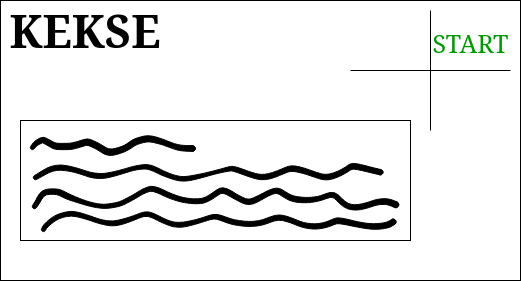

The diagram above was exported from draw.io. Its source (the exported page's mxGraphModel, read from the mxfile embedded in the PNG):
<mxGraphModel dx="1422" dy="716" grid="1" gridSize="10" guides="1" tooltips="1" connect="1" arrows="1" fold="1" page="1" pageScale="1" pageWidth="850" pageHeight="1100" math="0" shadow="0">
  <root>
    <mxCell id="0" />
    <mxCell id="1" parent="0" />
    <mxCell id="Vqvh_WUdxdqs4yBNaLM8-4" value="" style="rounded=0;whiteSpace=wrap;html=1;fontSize=45;" vertex="1" parent="1">
      <mxGeometry x="40" y="40" width="520" height="280" as="geometry" />
    </mxCell>
    <mxCell id="Vqvh_WUdxdqs4yBNaLM8-2" value="&lt;b&gt;&lt;font style=&quot;font-size: 45px;&quot;&gt;KEKSE&lt;/font&gt;&lt;/b&gt;" style="text;html=1;strokeColor=none;fillColor=none;align=center;verticalAlign=middle;whiteSpace=wrap;rounded=0;" vertex="1" parent="1">
      <mxGeometry x="50" y="50" width="150" height="40" as="geometry" />
    </mxCell>
    <mxCell id="Vqvh_WUdxdqs4yBNaLM8-6" value="" style="endArrow=none;html=1;rounded=0;fontSize=45;" edge="1" parent="1">
      <mxGeometry width="50" height="50" relative="1" as="geometry">
        <mxPoint x="470" y="170" as="sourcePoint" />
        <mxPoint x="470" y="50" as="targetPoint" />
      </mxGeometry>
    </mxCell>
    <mxCell id="Vqvh_WUdxdqs4yBNaLM8-7" value="" style="endArrow=none;html=1;rounded=0;fontSize=45;" edge="1" parent="1">
      <mxGeometry width="50" height="50" relative="1" as="geometry">
        <mxPoint x="390" y="110" as="sourcePoint" />
        <mxPoint x="550" y="110" as="targetPoint" />
      </mxGeometry>
    </mxCell>
    <mxCell id="Vqvh_WUdxdqs4yBNaLM8-8" value="&lt;font style=&quot;font-size: 25px;&quot; color=&quot;#009900&quot;&gt;START&lt;/font&gt;" style="text;html=1;align=center;verticalAlign=middle;resizable=0;points=[];autosize=1;strokeColor=none;fillColor=none;fontSize=45;" vertex="1" parent="1">
      <mxGeometry x="460" y="40" width="100" height="70" as="geometry" />
    </mxCell>
    <mxCell id="Vqvh_WUdxdqs4yBNaLM8-9" value="" style="rounded=0;whiteSpace=wrap;html=1;fontSize=25;fontColor=#009900;" vertex="1" parent="1">
      <mxGeometry x="60" y="160" width="390" height="120" as="geometry" />
    </mxCell>
    <mxCell id="Vqvh_WUdxdqs4yBNaLM8-17" style="edgeStyle=orthogonalEdgeStyle;rounded=0;orthogonalLoop=1;jettySize=auto;html=1;exitX=0.5;exitY=1;exitDx=0;exitDy=0;fontSize=25;fontColor=#009900;" edge="1" parent="1" source="Vqvh_WUdxdqs4yBNaLM8-9" target="Vqvh_WUdxdqs4yBNaLM8-9">
      <mxGeometry relative="1" as="geometry" />
    </mxCell>
    <mxCell id="Vqvh_WUdxdqs4yBNaLM8-19" value="" style="shape=stencil(lVnLchw3DPyavaIIvnlWnP9wlaVoK4rkkuXY/ns3s+FoCM60y7fVCBiCeDQamEu4+/L48fP9xbsvb68vf99/u356e7yEPy7eX58f71+vb/h1CR8u4e7h5fX+r9eXr8+fbn9//tgl+69/Xv7tb/h+03PiU1fy7sftQQri239P/rzJP12fJ/nqJ/mYReO5vEp1k3xIEuu5vJfWJnmfxZVz+Sh5tkcLld/etslvNzqUr+Jm+/GAXLdJms1XL16Je1RCmO/rRIk9GsTlWaFIc0QhSpxvHKK4RBTgovkOoVKXaj1QKOyEJq0sCuQOyApXrUImJiEt/o/SplBomH2SNLsVeVoCUSiiRsFLZArVVg6elHyuENxw4qYQJBK3wgCTS3B0JMmHRAhzciP2gZ2QpKqttkLQAl5P8wkIZSGBC83WG7yUSWpEJ82kBu5AACZ6ybOXYhQlgcO//Ry4pNKIlyK8NAcuI5Qk+SK8NLs1Z4kEZWKzqJfLqMFDBVgcjUmR4hK6QJy9lNrw27FCGhbvGkljJ6CA5kjDDawzpGpzCbHPRAFeVwMCSpEvA2bmOPR2R5IPTtTZrYD7RiKd0yiX93aSCQYgrHFGmSiFXbmN5rEZRKNWVHS2x436O5YPA6d37yd5V/Io3iG/pfqxfBU/hwwNshK8KM3yhd7/yQ2qSjEx3mDzWCEsHbrQ3lOjjXHvDMRJtQzGtUtsZXdo4k0lbE3+mJXoolBow21e6oyqsY4nxwrRujW5UUzHCoh0tQqe3QEGGERSTsWaBIPbYZDdMwV7h0yrEwptzlZADit/dc62NyBCYn5tNhDFDcw5UzAMtMTBVM4UDJEpQGZmEiBrvjWqljFQKBj2hqplM0MDSERrEkMBKNgTknhS1C1LMScorVEopJmy9o7L4rAqAGdYHLKle+iQjd2hWNqdeE/vbjUn6EiW08CZExzlhz01klXIpCB68s1eSvASi/SS3p14sEsvBQQiw7jVUY1GDmUrDPDppAON6YqcNnQom5EJjTVwdDXDBmqU5ncd4LurUVpBv62QLJXpsMFQIFi+11GAKahlxfASaynoo8XARqDMvlbbqYHGLF1rtnwGeM9mabCNbAqiUKys235hV0GZpEZ1o6ftuEBjHK5aihUDLeqy8BlMdZncAR0qzoELgfJulIsZXMHsWWtHmLJahciId7UDE4ZlyuzzyM39ToPEAaDS1LqVpXdeiGjiq6KsSy412kbBXoxb0eSYWzGSFVNxkQYOhMogH/KXrYrQ0sxeBkUb2Anesj4AjyNe6jx1dmtvSmzjUJaRw/GpKWZLv9HsGZsGnTc1CmxjXACpY06oibop6hidd1hJT1gWxZg1WeTeV3o7AsRm11CWiaBQcA3JNojkuEkbuu+mmvSLjZoxyfMVnFvoSaFDCub/NkcaVcsaBIZPP6drBxK2d0xLUddRU8cKYWHfbmwJjhXUwjcUEjFJVzrjKDvBTB+yVWD8R5NVwKXZ3lGDnf3g1sJoordjU9rGnBNeackG2LcyKmAXm31zyXqcBNN1EyUzaWyft/fr2O4eI4Co6VeNvt/bJT+6D1vMLsCdM91pemsPmlVjAVi2shgE2IcTOy0h5zz90uWXsmH7TGenBsizBHJ2toL9zD9u3G7nn0Tsd7aF9NUElTcfovLWhM7kzfsd3a44u4ztBcbll8mQgfvvf/n8lTx+vH9mfbg+Pd2+0u7/bz/L4tHtk2748BM=);lineShape=1;fontSize=25;fontColor=#009900;" vertex="1" parent="1">
      <mxGeometry x="69.88288177665981" y="175.24307389325588" width="164.97530378383" height="19.696956787546924" as="geometry" />
    </mxCell>
    <mxCell id="Vqvh_WUdxdqs4yBNaLM8-20" value="" style="shape=stencil(lVpJchw3EHwNrwgAhfUsy/9QhCiLYVlUUJSX3zthBpqNRE/Sug05qGmglqysRN/Zu++fP3y7v4v++/PT4+/3fz18fP58Z7/cxfjw9fP908MzPt3Z+zt79+nx6f63p8cfXz++/P3tw1g5Pv3x+Of4hb9f7LyzOIyi/+flH6W50v77z68v6788fD2tD87Teu9KVet7WNan7pL4/ei6X9ZbdTnfXm+u52V9zPMXLtdnF9b1obhUbq/Ht3Vd710V6+v8dq5vc4OXy5tLfVneXRXe7M5o99F5E973LpJBdqYMggvr/gPiFYXBsYEjAOaqCAAM2upROCEHYWCurFsyc0n4NCSX1i0Z3Ky2hKRIa5Jik+oJxdmapcjqqs5Qna1xzsl5ZdBcbatBcU3kHcKUV7fm6oI49Kj8wk8IIjVQynEt/YzIKIPo4uql7J1XtW8urltKWYJRTM4IXfyM/bVBnolwpEZyNQmDAx1O2aoqFACQ1lyCG1oXBsjN9QxIFvkEgMD6BFSIOoN5FzYMKyI1YNDXSDcXRbLaFujivPr9o35fUU9hDGLEoG0Tlm8ZEMagPFTmGfJsDQIypYioWeHqwaGCOkNlYE1hYvO1QZsAcRg0WW4woKihoL2ADANmraBU4szFS4N0pM1hAFwTccARqV9VPyNzbRBnmA4DkwX9CtSHQZoFeG0AzEr8BFU9KTEC1CAZBjCLsL5oDpCKy+TW5LryEgBiI2FBBa7Pejy1nyrSG0Ad1zgg+RTtyYF50oiMCFyOLq9nQIVEZWBMlQA7QW0pcZMGNiuqmvMG3UFyT9SXrV4CMVD9Ci2ZWigMmghcbszfxpbUGTq7FdiqtoTMIYIOWGgCyEpgqESFdHEGgEpcA5c03BebE8IJyBR/Q7lwxflJDK4NsotrtmKTXkS6lNkAD4MgsxXASIHLuquXbRJADVb1BISJSKuXDBGwFYj7vDHKxNnRTlRGTRtAUpoFkN6q7cKg7Y1dbSlNUDkM0hxgrw0Kd1EwazV/1qOjnZiA9FJjcgK3FpF8MOhr4EAmojpDn7B1og5JoHfb+BsqTjWUFrf+ACBTY2vk8aRoStlsMwhzrLs2SNynAW2KkbXsGp3BJNdolaWMdODItcEGxuhAJnKpdZ5nMHRldejOYIx5XFG47iclPLYkC64Hbg9eMvUet+FkzhLX621jiHo/aQOAIBtiL9ss0yYOXhtUJleD2QsQ652bOqaJLNICBtQQRz2L4oEBZSparqkodEYMsFhF1IP3XNDpgKmbj6Cei0xSfu1zqj01OJXbMGDSGiTswSBTzzUJGX0rNxCDop/AYqa5rkLdOHI4g8y+NjdweKlJjOmNDz2EInWGxmQJWC9LtDEEDNhTqdEYiUE0vH5CW5+AgpCqZp/k61RyEgU6U3sYKCQeuUQ9N7usUaDSlt4uIKq4IKe+YUC0uMgtXRT1mLr0IfraHd6Q+Mapt7auVI3hVzIwqWv2TcFGjSopBwZhG46V5vDzBpVDjRqVFVS2+SRqg8xEeuiaCvCN9Ss78PlWn65UEPlNIkBPAJIpAz8r8vQEmd9+9o9TfkfFlsCLC8dB3STAgNRfzHUKNsD4WPuJUthshW+XQN7V1QNIaF4N2qHV3KK5xClHKEVHAZEm6INBVm7dKBwioy4GWph9/DhDlsMxxg2SczFEKQmhdiZxGGYVuA6vb53dhJewgUpttM/Y35oTO12fZMkdYEASwgABNVjmTQCukiZi1mUNLklJ7VUqPcGMmhPrhhpDmVEGga/iQPq68pK/0EKlbnKoVSd5Vj3hVVs9DLqkAq8bONJbX8WVOtvyuabVGQoHrgdJjcuWGjBQoyuy369ubYeocEtS82u2joFcHTqwujSUFHXoMJnFSSZXygyYBeFS0TIIKrhu5FsNx2gfVA8oURXpvN3SDi1fuHWoJBvpq0oxzpzeqOmohPjEYIxBTnrJZm6eSKK6y4ZPKgFZ0VsKjK2Ig+pA2XMBFd0fgELUFAd4qvuNyuiNJqZQA1SEON8gE+qOJnOkh9Sh7mjSZlDneHptYJzeY54Vbk2Rz3CaEK4ttqIew6AINQyIw4HKKn0Wk2FcmS6QTL1vMpQPilyRNWobFaj6gsM2AQhtT3V2DKtUcgOf1XV23gaIKmFjcHPSNr3Ucyyxl8bMrtxq3FHwTEVcxxX+GjjMAyrS+Npv13GqQZjnM5iWc+I2WyIyQb2r0bYhqMsxK1aGvnHZK+IQy/ZWjpdyzrg7WN2ai1TiY2JBF607q0MbTxyl6/dNIt/UAlyz8lLga9Hm5bgbPZcoyIbiP+PdJTJIcxa8Nmh8IzJGFP3+Vdu2pIQ7GBCdQUdRbg2Z9dCqVeCQuFGDmarb5pD4KquYnMDD9joVKJSSf0JkqAT9UJdlYaMCqIegvOSnyHASBRTMwIAvaUyrxjxaoiVVNZZxRZue8AsXNDBGHSCzADxeQFEtl0EPdEvRBuPfH0RcQRj/PrqhDMC8BzzqIEpRxvNVRfdS1fSsqIMwKP943k+PUjrwnNJd61ye9UnsX73t47dpsst4eZYCxzWkXE/SeEtS89004nZc+f2/9bVJCcDzFX/VQrpnNRb5pjQ6z68SVi8h6GffX397PT68viz/6eHLl5d37c/f88v1+NfLi/n2/l8=);lineShape=1;fontSize=25;fontColor=#009900;" vertex="1" parent="1">
      <mxGeometry x="72.7951728826306" y="202.9645772102425" width="349.68438961207585" height="17.631515767842757" as="geometry" />
    </mxCell>
    <mxCell id="Vqvh_WUdxdqs4yBNaLM8-21" value="" style="shape=stencil(lVvbchU3EPwav6okja7PhPwHVZjgCsEUkNvfpxVH61VrT5/w5hCNV5pLT09LfrA33z6++/L4EP2371+ff3388+n9948P9tNDjE+fPz5+ffqOnx7s7YO9+fD89fGXr8+/f37/8t9f3o2V46ffnv8Yv+GvFzvvQhhG0f/98g+1u1z+/ZefX9Z/evq8rM+2rj9+w+X64Hxc1ufiSlbr0/r7U3Je/v5el/UWXIi310dX+rI+6v2bK21ZH8yZWJ9cTet677rYT3a18vpcb6+H9+j3BxfF+uqs8/693V7fXKDzVpdEPjTX1/3AYymJePkZzlPAmnAQDJpfDXCmJgwCuzSZ6+LIIbq6+ih7l1TOmWvrGZDU/7n52iDNI06Dgk2qKsiurWVQyiy8a4PCW0JdmvpCnRs4DEwWTmiu0BeSPkOfYToMsssicKhEX9kgCLfCgCKNLXlRDEALRq/okhcG0Vlit0aRGsj+UNbAVZcVHiGX1jMUnEG4FQiT1y/kPjHt2iC7uJ4hJ1lAMCBMTc0l5dbCoJeiBEmgUlpTw/BNFYfm4goCsbuoztBcW7+AUDa1pc6p8VpS143Bc6QBPAq5gXO2goCGJYvzhHM96kP4yGwW/LEhFwVyW+IgFJnaCBEBAHCwqA8UTryg8wgGjZrzUU7XBnV6/DCorotasMZbgpdVLdjW37BJE/VsffrkqAU/W+o1YfDcodGuimIYgSlbQm8QiAED6qCp6S/ECVn/syFix5EwKcyeesuAICbHSWyuDTIDwDAQuQSfUDWMMyiDDZOwyaa2hGReA4eKyspL3aV1S69Yfs0NkRoEMTAQboXXwwpiTeYefEhkLMvyyca/P2hMGp2GDIDb6gtpYuLJR10kd84z90980iunlskpThXdBA5n0E0qH5B2AQG58RcQF1WgMCAOkI/6uDbofGhEUp2hHPV7goAotgR+SnMGgC2ISJfIuYp+lISXCuYQAntQUlE+MCDGOtiZ+kLaZp8qCWjZO5zGjEHK10NXfeZjlprruz5Bm7PdCQC68lGfw93ZR9qAUg+8Joo4g/+WrXwUctfAMImOp3jPoORrnAcQi1zF4ML9DTWuDBL3NxgoCo05xLaW25SXsIG0bUmkXq0TR0+6h3RrZa6UNJOp7aKiTSkHnQ9th1hxy6ATFEetNQQWG0BBgzKIU1s4GVThpWbM6ke2isC1xPoTmrACypaZ1b8C27UBjkhDa5CRbpVruuo4wIB6KJJFRbq1SXQOgyKhuPWJQufBWwSuhznTHl7qksn0OMWI01hs6gvGbs1dbykxjQaVUNQEBp0oqE1mcG2AdkK5FCUI9MLjzCBoIvl6ZWwdhEttqbGeAe6hhr7eJ6U94pBlAcGgknJVJY2GAbm1agI3DNZD1yQbyoVB127d0hvA01XgcOi1rzc9JQ63rnFADaqK653FgNalYgIDEt5hUNUZGotp7UiWWwZEfoCFShCEQYrsVqVdj2wletWkpDEMSHJMUkAYWyIDL7soDMqm78lIN07vkiUjQ+BYQUxyeoABuRVfUEpu3yQK8Fg1bsCgbejdFFR2Hu/B0RTcB++Z/6BnFV1yRDbAJtRUNg5B2Zc1VsJNZNCc10hmVEFd3nWNUAc2kIFoHAhsqev8/mEDT8CEsUt5qTL/AbiqmQlNLlFuFKnBo41WzwbqShCNmtAYuSQLIvGhR4NQXzBmJ/CS0kH6JrQMvFdx8JytXUsCbZMEepODXNvA9VSEt3hlNP6EGszQBD2Nu1q/ahvFQo0qSQ1upykI02MRoX6N05kmqjPETZ7t+tDB5U0uUvSk+Zn+p5FDlVzdKBZYn7pzRddktbXdM2D2HfTMXnmSQ9Pq6gvb3QD6qLzH3uesJolo3a83Dkp0S0YgZaMcutwtoYLuBoom0zCIkQ+tgGkwYWLfJm/jwV5ozkKk1RQ0fLLdfatZsWw3ceN6QRnUTUaIciAAGWGZvEsiCrpDZNpM0kTkJlXckKTuSI+bnCOVROOZfVxXqDhE9hICp96NDIGWUiPJdxTF84UIEl49WsgbER2qgDJoUyE+sW916Fx5Zh/pqO4rChMmnEoNZhjpeUC+c8ORLt6CKDkHBnSGlKQGPO5QNllNKUw5sghsdy5dAjOs2PWh/WTOxxeqZLpogWSQ6ux61wbb2JSrnBVhQOMrKkQR17TBDIBHSYNp1+71yzG0cZLKB9dQZ0gs56DioroK3t6C4AtKZk5bLlUNxilubN3PNnltEJhWljt3x36qDKfhUg3IaXsQVrSsZn17z9JlQ7FtyAeOKM6H7Kf0RkkpmLFdvdf1MB4R0IVClIEDRvCzOZPJZ2m7CSr6ucl+Hxdl20UbJ+SLXqoCFhjIYtZvLz3fophJg7iplYi9otLjmRABWZ4c7ZaB3yVa9RBpuz0et73qDIWvLMBvFIUbT0hJwwryFiVuuYTGrtI7JuatQ2sRqTHegG5znOKtSLVdD1VifAxM1jExq0lx5OYauDGT68eFvrGBYmRhk2i7vpR/fQ11GAT5VnBcX5Oa06U0GMpmUGQ9hMw3o0P51i9bWc3RY1kwVivH9a1+nUuqGjqQErLHg2ia40yS9XDc8J1K1JQ4w8rJuAhSN3hcPgAZVaCVD2B3XkZsl5xJvo3KPM2Y1vgSiyx25+Efg6plGWLjSkum4YVHn2waUrmNlDvPtTcwChIqAs89wKKkUprZwrjtFPv3/Ja1m5zRPcd33HUKmPCzYk/rlX88D+hDQJXriex0PZ97lhiAi+oNmL/wfxT+90yNmtZttruJpgXofb3OZ79p7vq92I//zc699fjh9Q+EPjx9+vTy90Xn/89/UIR/evljJHv7Dw==);lineShape=1;fontSize=25;fontColor=#009900;" vertex="1" parent="1">
      <mxGeometry x="71.78551050777173" y="225.84780498935754" width="366.47447484801546" height="23.709311224303406" as="geometry" />
    </mxCell>
    <mxCell id="Vqvh_WUdxdqs4yBNaLM8-22" value="" style="shape=stencil(lVvZbhw3EPwavRIkm+ez4/yHAcuxEEUyZOf6+xQjcDQszpbgt5WWPdPss6rJvbMP379++nZ/F/33Hy/Pv9///fD5x9c7++Uuxoenr/cvDz/w6c4+3tmHL88v97+9PP/59Pn172+fxsrx6Y/nv8YT/nmV8863IRT9v6//aMml/v9/fn1d//jwtKxPtqyv0fWk1re+rC/RBfH84FJa1ufocry9Pjq/rk/mTOgTXVn1seSs3F5vLsVlfcyu2O31ycVVn1BdF/pnF8K6PriS1fq++qs6728vL66uy81loX11uazauCCUac5W43ipTHeBl+emlvdVmeiq8FRAqK3ri0tBrA+ubab3InQC3p9XgTKj41rAONhGuCqB5ApFW3VFmCjk6c7Dvwh/4TFobBQQzQXhM4RvqGuCBVeVWRu/IWXp5tCdrX5IxbUqUthz2KU6q9i1AIoK7SFpgXixaRN5g7Ty6x4MjhNmhUBf32BRbzpx4iM0oiiko1KsbxjJrASK634N7+y8iCUoQPnQZTqgXGSyqiyNeJyttTS6KExkfhart/VJOA3ryUJZJpuFWX8OA/lpsmuBo3WdmkFQzcZcJCebq2oLiGMKIy9tCgEqkghU2f9gk1UgHUpeC5RZgE7ZWZWVKkMKtPymNt1mah0C6LoiUJPn7Mw27XZLoJFKfjbSawGERuVNF1ElE3pJZ7MqT+NrUsnQTkW3QomrO9JRAvA0pVuXjkOZTtSgk6xhsElc9zDgpDJr49BASQrKSt3ltAko+OUn2joEUMQU/gozv851WKiEUAvkhzwx4rVAYrMiuqKIpZw5p+HKJPyQjyp0CKBpC0/nNjnBIdAnUrwW6DMhzwJqDxvYg0oq48phk9OmVTEG7zB6g58t9VrAJmw5YasiYqkAvVHHLS4qlfLWcWEGEUulcIoOtCXMWlBbPQt49YbGKTpUUnvoTMAGZRIwAwKNunSTxbhuKYq+2sUbapgZfMK4Weyh7nDPZte7JUDFGNGqcrqmSYyOhpIlE6iZzYocVCi6FueJ/XgZrRWYmZh5mIXnWmALjayjtXbmwrnInG6eSyWQgInQaGFylxN1UOy87X06yOrd0KfXPaCLqlhqxhR6wEa16a1qmMna2vK0+plriOBrB1E4QzgRGq0xXkqaSkOgrk0R5V6+oW+YL0jc2v0knadYUry1b55GAjUlECfYOSWQarvdZqidBBRu7WkivPMbRCHrmccBYw8iH3qZTfZkpawEKnNvwBVTKrVt3qaDDwKZkEDUKjVmWQC6ikr3fsG9u0ggCBDLgkBTwbehSqikGjsE6gbhukCVECBUCTRTlR/6bIEnhqKQwIVAltOu3hmcoNyrxj42TeEN6Kvme31W0kMgz2p703GrHwCImo5WYvilSBg6go/2kOQ4doT36rjRRbVKRn6oc2B2U2CbiCum2PcBXNOebuyHQTZVeDeeawJKK9I0/EAtq0kuCk8zaarznbcEiDSZxksQ2PeggC4E2jZEVOOukUCbH/QA228o0SQ/Hq/YUKLC0iNHt+MYr2vlTwo0bkEDmSpXHxPuKQCQpqY5aHIEyQCh1JwCbbStZm1FEgg0ahZocpIIKEDxDQE1/umRHdf0oB8ChHRbluwV+Ie6IpCpxHCI71Wl2mWdgUCgo0A98x5GpNDIk3jdAq40ewTxUmaFX6mzF11c28HCTj1L4R+EGgvoySCsTnOK0SA046ATR/QshUORLmylMAfzt2gWDTYGtRNvqJ1zetAiRdkbz1racRpxk4xu+SApO55HKhU5Dq3bOBSeUUc6FSyss5UUL0Ns0rFU9bLe18CDDXhaHbjgeZ0Ewjw+viUQV5XAB1RtLVe8TDGOcoyTTsBVgb6B2AjpAmwogcy8DIxDjXTfENu5i6qZl/GQ7B0MN1ogwcqmVfLMBxAs0g9+BsIhYBLej4HrqhICXh01jZFuYgGFNXJhAgGVVLTm7Tyh6HlRTttdkSrhPQSoAyFYVNV4Q84nvKSqdw5bPnh5gQJfUwdCeKs5ReoXB/Jq9ggQSWYdJ3jCSkiXvCFdlXHj+J04/nFqeC2QOTSwq6IOgjLfBBkneEqlxEe7uUtPw+p0rwmhoXBr2i4SjWhVh4rhIkUVqoTVadNAxiofrM9DmVMHUmVmUB7bBNSJeWVUib6q+LFtJxZFcxrLPFpHtW3qDWmju1UOBcz4bApJqziQRR4lIrrUNMfCdlej6gPqsA2YoiwC5nkWH5MsArFtp5BZHuPHxn6I+vg41omOToNvdZ4wbltRnw4SCQyNqWo0LZAYVaJqqEFftHl6cJ7QqhstcbbAU9WQ934Cwx9ALlWMwzZ2qEFWvtCYHqMuqcYeKt+yKVmrVLZ7c/G9O2TEgdBF5R4y9+mssXfYblGiiXV16cy2K2GaKYa4td0qK18IHBrjwpbIh+DZD8hB1Xa3mTESRJGsjU3Hd45FuSPi+RIW8z2eeEDGa+jDMMN0GCVGGaOqqiszs16dyraCxMYOA/pTLDfyfA/FIsubxBRyRU8cA/epMZBRacY3g8f5kQo4LkVjUCae77mFjMGxiDfPBHrMXOV6vlnj9fVgz2PorvmC5+reuyRVnovKOMwSBvUccDCouiXj+QQeDlMXLrdbaT3IBNimw62/p8/q4FZkxfr5nwK8tx4f3n538OXh8fH1Zwvn7/l3CvjX628c7ON/);lineShape=1;fontSize=25;fontColor=#009900;" vertex="1" parent="1">
      <mxGeometry x="80.89755227369574" y="250.94086209670172" width="354.60772505859586" height="20.153635933224678" as="geometry" />
    </mxCell>
  </root>
</mxGraphModel>